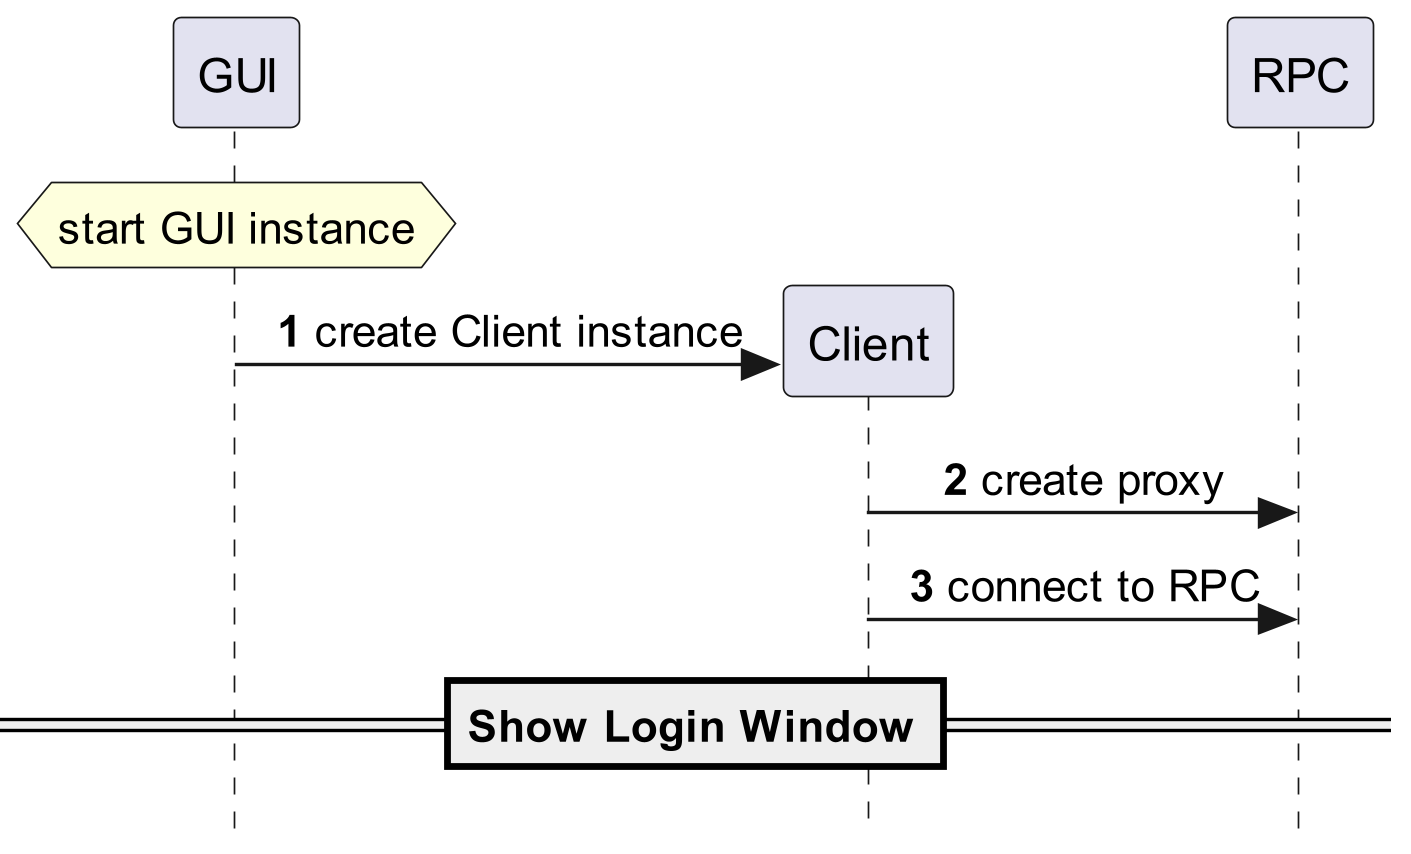

The diagram above was rendered by PlantUML. Its source (embedded in the PNG):
@startuml
'https://plantuml.com/sequence-diagram
skinparam sequenceMessageAlign center
skinparam responseMessageBelowArrow false
skinparam style strictuml
hide unlinked
autonumber

database "Database" as sql order 4
participant "Server" as server order 3
participant "RPC" as rpc order 2
participant "Client" as client order 1
participant "GUI" as gui order 0

hnote over gui: start GUI instance
gui -> client**: create Client instance
client -> rpc: create proxy
client -> rpc: connect to RPC
==Show Login Window==

@enduml